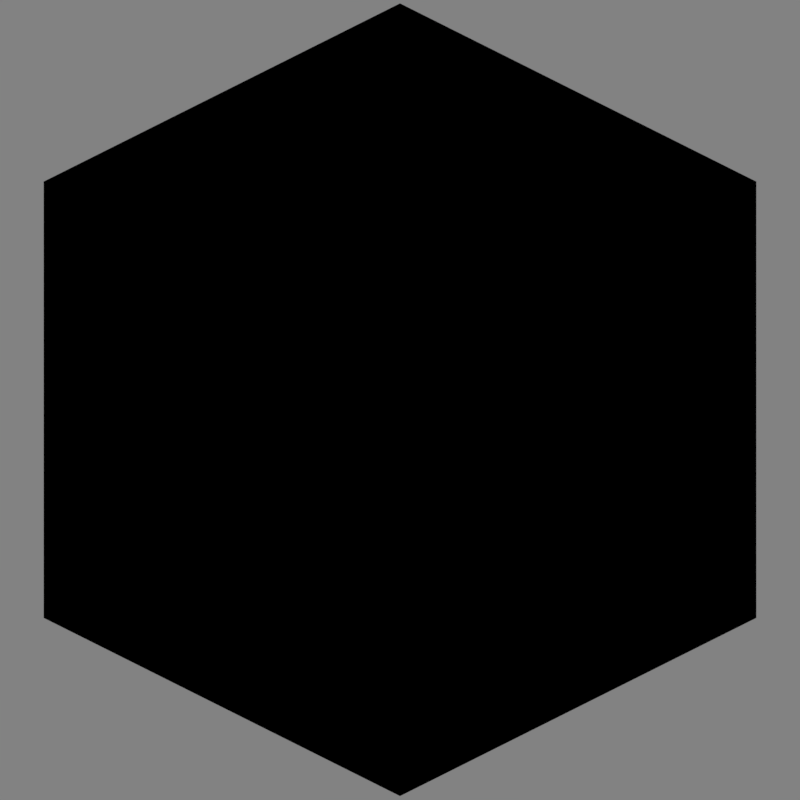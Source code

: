 # Source: grass.blend  (saved by Blender 4.5.88; exported with 4.5.12 LTS)
import bpy
from mathutils import Matrix  # noqa: F401  (used for matrix-valued properties, if any)

bpy.ops.wm.read_factory_settings(use_empty=True)
scene = bpy.context.scene
scene.name = 'Scene'

# ---- collections
col_collection_1 = bpy.data.collections.new('Collection 1'); scene.collection.children.link(col_collection_1)

# ---- images (referenced by path relative to the original .blend; pixels are not part of the script)
import os
ASSET_DIR = os.environ.get("B2B_ASSET_DIR", "")  # directory of the original .blend (textures are referenced by path, not embedded)
HERE = os.path.dirname(os.path.abspath(__file__))  # packed textures are extracted next to this script under _unpacked/

def load_image(name, relpath, width, height, colorspace="sRGB"):
    """Load a texture the original file referenced (path relative to the .blend, or extracted next to this script)."""
    p = next((c for c in (os.path.join(HERE, relpath), os.path.join(ASSET_DIR, relpath)) if relpath and os.path.exists(c)), "")
    if p:
        img = bpy.data.images.load(p, check_existing=True)
        img.name = name
    else:  # same state as the original file: an image datablock whose file is absent (Cycles renders it pink)
        img = bpy.data.images.new(name, width, height)
        img.source = "FILE"
        img.filepath = "//" + (relpath or name)
    img.colorspace_settings.name = colorspace
    return img
img_grass_png = load_image('grass.png', 'grass.png', 1024, 1024, 'sRGB')
img_grass_top_png = load_image('grass_top.png', 'grass_top.png', 1024, 1024, 'sRGB')
img_grass_side_png = load_image('grass_side.png', 'grass_side.png', 1024, 1024, 'sRGB')
img_grass_side_overlay_png = load_image('grass_side_overlay.png', 'grass_side_overlay.png', 1024, 1024, 'sRGB')
img_dirt_png = load_image('dirt.png', 'dirt.png', 1024, 1024, 'sRGB')

# ---- materials (node trees are filled in below, after node groups)
mat_top = bpy.data.materials.new('Top')
mat_top.surface_render_method = 'BLENDED'
mat_top.blend_method = 'BLEND'
mat_top.use_transparency_overlap = False
mat_top.show_transparent_back = False
mat_top.use_backface_culling = True
mat_top.preview_render_type = 'FLAT'
mat_side = bpy.data.materials.new('Side')
mat_side.surface_render_method = 'BLENDED'
mat_side.blend_method = 'BLEND'
mat_side.use_transparency_overlap = False
mat_side.show_transparent_back = False
mat_side.use_backface_culling = True
mat_side.preview_render_type = 'FLAT'
mat_bottom = bpy.data.materials.new('Bottom')
mat_bottom.surface_render_method = 'BLENDED'
mat_bottom.blend_method = 'BLEND'
mat_bottom.use_transparency_overlap = False
mat_bottom.show_transparent_back = False
mat_bottom.use_backface_culling = True
mat_bottom.preview_render_type = 'FLAT'

# ---- node groups
ng_rgb = bpy.data.node_groups.new('RGB', 'ShaderNodeTree')
_s = ng_rgb.interface.new_socket(name='Color', in_out='OUTPUT', socket_type='NodeSocketColor')
_s.default_value = (0.005911, 0.4969, 0.004605, 1.0)
_s = ng_rgb.interface.new_socket(name='Value', in_out='INPUT', socket_type='NodeSocketFloat')
_s.default_value = 0.04
_s.min_value = -1e+04
_s.max_value = 1e+04
_N = ng_rgb.nodes; _L = ng_rgb.links
n0 = _N.new('NodeGroupInput'); n0.name = 'Group Input'; n0.location = (-517, -77)
n1 = _N.new('NodeGroupOutput'); n1.name = 'Group Output'; n1.location = (938, 3)
n2 = _N.new('ShaderNodeRGB'); n2.name = 'RGB'; n2.location = (55, -158)
n2.outputs[0].default_value = (0.1912, 0.5271, 0.1022, 1.0)
n3 = _N.new('ShaderNodeTexImage'); n3.name = 'Image Texture'; n3.location = (-203, 297)
n3.image = img_grass_png
n3.interpolation = 'Closest'
n4 = _N.new('ShaderNodeMapping'); n4.name = 'Mapping'; n4.location = (-468, 379)
n4.inputs[0].default_value = (0.5, 0.4, 0.0)
n5 = _N.new('ShaderNodeMix'); n5.name = 'Mix'; n5.location = (277, 59)
n5.data_type = 'RGBA'
n5.blend_type = 'MULTIPLY'
n5.clamp_factor = False
n5.inputs[0].default_value = 1.0
n6 = _N.new('ShaderNodeSeparateColor'); n6.name = 'Separate Color'; n6.location = (535, 130)
n7 = _N.new('ShaderNodeHueSaturation'); n7.name = 'Hue/Saturation/Value'; n7.location = (633, -157)
n8 = _N.new('ShaderNodeMath'); n8.name = 'Math'; n8.location = (755, 146)
n8.operation = 'MULTIPLY_ADD'
n8.inputs[1].default_value = -0.82
n8.inputs[2].default_value = 0.74
_L.new(n4.outputs[0], n3.inputs[0])
_L.new(n0.outputs[0], n5.inputs[6])
_L.new(n5.outputs[2], n6.inputs[0])
_L.new(n6.outputs[2], n8.inputs[0])
_L.new(n8.outputs[0], n7.inputs[0])
_L.new(n5.outputs[2], n1.inputs[0])
_L.new(n2.outputs[0], n5.inputs[7])
n1.is_active_output = True
ng_nodegroup = bpy.data.node_groups.new('NodeGroup', 'ShaderNodeTree')
_s = ng_nodegroup.interface.new_socket(name='Value', in_out='OUTPUT', socket_type='NodeSocketFloat')
_s = ng_nodegroup.interface.new_socket(name='Color', in_out='INPUT', socket_type='NodeSocketColor')
_s.default_value = (1.0, 1.0, 1.0, 1.0)
_s.description = 'Color input on which correction will be applied'
_N = ng_nodegroup.nodes; _L = ng_nodegroup.links
n0 = _N.new('NodeGroupOutput'); n0.name = 'Group Output'; n0.location = (1196, 126)
n1 = _N.new('NodeGroupInput'); n1.name = 'Group Input'; n1.location = (596, 315)
n2 = _N.new('ShaderNodeBsdfDiffuse'); n2.name = 'Diffuse BSDF'; n2.location = (-366, 19)
n2.inputs[0].default_value = (1.0, 1.0, 1.0, 1.0)
n3 = _N.new('ShaderNodeShaderToRGB'); n3.name = 'Shader to RGB'; n3.location = (-182, -9)
n4 = _N.new('ShaderNodeSeparateColor'); n4.name = 'Separate Color'; n4.location = (-15, -17)
n5 = _N.new('ShaderNodeMath'); n5.name = 'Math'; n5.location = (426, 10)
n5.operation = 'MULTIPLY'
n5.inputs[1].default_value = 0.03
n6 = _N.new('ShaderNodeMath'); n6.name = 'Math.001'; n6.location = (617, 9)
n6.inputs[1].default_value = -0.02
n7 = _N.new('ShaderNodeBrightContrast'); n7.name = 'Brightness/Contrast'; n7.location = (945, -62)
n8 = _N.new('ShaderNodeMath'); n8.name = 'Math.002'; n8.location = (509, 215)
n8.operation = 'MULTIPLY'
n8.inputs[1].default_value = 1.61
n9 = _N.new('ShaderNodeHueSaturation'); n9.name = 'Hue/Saturation/Value'; n9.location = (981, 156)
n10 = _N.new('ShaderNodeMath'); n10.name = 'Math.003'; n10.location = (621, -216)
n11 = _N.new('ShaderNodeMath'); n11.name = 'Math.004'; n11.location = (416, -214)
n11.operation = 'MULTIPLY'
n11.inputs[1].default_value = -0.002
_L.new(n3.outputs[0], n4.inputs[0])
_L.new(n5.outputs[0], n6.inputs[0])
_L.new(n2.outputs[0], n3.inputs[0])
_L.new(n4.outputs[2], n5.inputs[0])
_L.new(n6.outputs[0], n7.inputs[2])
_L.new(n1.outputs[0], n7.inputs[0])
_L.new(n6.outputs[0], n8.inputs[0])
_L.new(n7.outputs[0], n9.inputs[4])
_L.new(n10.outputs[0], n9.inputs[0])
_L.new(n9.outputs[0], n0.inputs[0])
_L.new(n11.outputs[0], n10.inputs[0])
_L.new(n4.outputs[2], n11.inputs[0])
_L.new(n8.outputs[0], n7.inputs[1])
n0.is_active_output = True

# ---- material node trees
mat_top.use_nodes = True; mat_top.node_tree.nodes.clear()
_N = mat_top.node_tree.nodes; _L = mat_top.node_tree.links
n0 = _N.new('ShaderNodeOutputMaterial'); n0.name = 'Material Output'; n0.location = (1019, 400)
n0.target = 'EEVEE'
n1 = _N.new('ShaderNodeBsdfPrincipled'); n1.name = 'Principled BSDF'; n1.location = (-49, 421)
n1.distribution = 'GGX'
n1.subsurface_method = 'BURLEY'
n1.inputs[2].default_value = 1.0
n1.inputs[3].default_value = 1.45
n1.inputs[13].default_value = 0.0
n1.inputs[20].default_value = 0.0
n1.inputs[27].default_value = (0.0, 0.0, 0.0, 1.0)
n1.inputs[28].default_value = 1.0
n2 = _N.new('ShaderNodeTexImage'); n2.name = 'Image Texture'; n2.location = (-596, 191)
n2.image = img_grass_top_png
n2.interpolation = 'Closest'
n3 = _N.new('ShaderNodeOutputMaterial'); n3.name = 'Material Output.001'; n3.location = (513, -31)
n3.target = 'EEVEE'
n4 = _N.new('ShaderNodeMixShader'); n4.name = 'Mix Shader'; n4.location = (280, -76)
n4.label = 'Disable Shadow'
n5 = _N.new('ShaderNodeLightPath'); n5.name = 'Light Path'; n5.location = (52, 45)
n5.hide = True
n6 = _N.new('ShaderNodeBsdfTransparent'); n6.name = 'Transparent BSDF'; n6.location = (293, 23)
n7 = _N.new('ShaderNodeGroup'); n7.name = 'RGB.001'; n7.location = (-361, 443)
n7.width = 142
n7.node_tree = ng_rgb
n8 = _N.new('ShaderNodeShaderToRGB'); n8.name = 'Shader to RGB'; n8.location = (298, 388)
n9 = _N.new('ShaderNodeGroup'); n9.name = 'NodeGroup'; n9.location = (614, 383)
n9.node_tree = ng_nodegroup
_L.new(n2.outputs[1], n1.inputs[4])
_L.new(n6.outputs[0], n4.inputs[2])
_L.new(n1.outputs[0], n4.inputs[1])
_L.new(n4.outputs[0], n3.inputs[0])
_L.new(n5.outputs[1], n4.inputs[0])
_L.new(n1.outputs[0], n8.inputs[0])
_L.new(n8.outputs[0], n9.inputs[0])
_L.new(n9.outputs[0], n0.inputs[0])
_L.new(n2.outputs[0], n7.inputs[0])
_L.new(n7.outputs[0], n1.inputs[0])
n0.is_active_output = True
mat_side.use_nodes = True; mat_side.node_tree.nodes.clear()
_N = mat_side.node_tree.nodes; _L = mat_side.node_tree.links
n0 = _N.new('ShaderNodeOutputMaterial'); n0.name = 'Material Output'; n0.location = (1032, 297)
n0.target = 'EEVEE'
n1 = _N.new('ShaderNodeBsdfPrincipled'); n1.name = 'Principled BSDF'; n1.location = (31, 326)
n1.distribution = 'GGX'
n1.subsurface_method = 'BURLEY'
n1.inputs[2].default_value = 1.0
n1.inputs[3].default_value = 1.45
n1.inputs[13].default_value = 0.0
n1.inputs[20].default_value = 0.0
n1.inputs[27].default_value = (0.0, 0.0, 0.0, 1.0)
n1.inputs[28].default_value = 1.0
n2 = _N.new('ShaderNodeTexImage'); n2.name = 'Image Texture'; n2.location = (-685, -34)
n2.image = img_grass_side_png
n2.interpolation = 'Closest'
n3 = _N.new('ShaderNodeOutputMaterial'); n3.name = 'Material Output.001'; n3.location = (0, 0)
n3.target = 'EEVEE'
n4 = _N.new('ShaderNodeMixShader'); n4.name = 'Mix Shader'; n4.location = (0, 0)
n4.label = 'Disable Shadow'
n4.hide = True
n5 = _N.new('ShaderNodeLightPath'); n5.name = 'Light Path'; n5.location = (-1, -2)
n5.hide = True
n6 = _N.new('ShaderNodeBsdfTransparent'); n6.name = 'Transparent BSDF'; n6.location = (-1, 1)
n6.hide = True
n7 = _N.new('ShaderNodeGroup'); n7.name = 'RGB'; n7.location = (-384, 427)
n7.node_tree = ng_rgb
n8 = _N.new('ShaderNodeMix'); n8.name = 'Mix'; n8.location = (-217, 159)
n8.data_type = 'RGBA'
n9 = _N.new('ShaderNodeTexImage'); n9.name = 'Image Texture.001'; n9.location = (-685, 367)
n9.image = img_grass_side_overlay_png
n9.interpolation = 'Closest'
n10 = _N.new('ShaderNodeShaderToRGB'); n10.name = 'Shader to RGB.001'; n10.location = (420, 274)
n11 = _N.new('ShaderNodeGroup'); n11.name = 'Group'; n11.location = (718, 296)
n11.node_tree = ng_nodegroup
_L.new(n2.outputs[1], n1.inputs[4])
_L.new(n1.outputs[0], n4.inputs[1])
_L.new(n4.outputs[0], n3.inputs[0])
_L.new(n5.outputs[1], n4.inputs[0])
_L.new(n6.outputs[0], n4.inputs[2])
_L.new(n2.outputs[0], n8.inputs[6])
_L.new(n7.outputs[0], n8.inputs[7])
_L.new(n9.outputs[1], n8.inputs[0])
_L.new(n8.outputs[2], n1.inputs[0])
_L.new(n1.outputs[0], n10.inputs[0])
_L.new(n11.outputs[0], n0.inputs[0])
_L.new(n10.outputs[0], n11.inputs[0])
_L.new(n9.outputs[0], n7.inputs[0])
n0.is_active_output = True
mat_bottom.use_nodes = True; mat_bottom.node_tree.nodes.clear()
_N = mat_bottom.node_tree.nodes; _L = mat_bottom.node_tree.links
n0 = _N.new('ShaderNodeOutputMaterial'); n0.name = 'Material Output'; n0.location = (338, 241)
n0.target = 'CYCLES'
n1 = _N.new('ShaderNodeBsdfPrincipled'); n1.name = 'Principled BSDF'; n1.location = (-49, 421)
n1.distribution = 'GGX'
n1.subsurface_method = 'BURLEY'
n1.inputs[2].default_value = 1.0
n1.inputs[3].default_value = 1.45
n1.inputs[13].default_value = 0.0
n1.inputs[20].default_value = 0.0
n1.inputs[27].default_value = (0.0, 0.0, 0.0, 1.0)
n1.inputs[28].default_value = 1.0
n2 = _N.new('ShaderNodeTexImage'); n2.name = 'Image Texture'; n2.location = (-596, 191)
n2.image = img_dirt_png
n2.interpolation = 'Closest'
n3 = _N.new('ShaderNodeOutputMaterial'); n3.name = 'Material Output.001'; n3.location = (0, 0)
n3.target = 'EEVEE'
n4 = _N.new('ShaderNodeMixShader'); n4.name = 'Mix Shader'; n4.location = (0, 0)
n4.label = 'Disable Shadow'
n4.hide = True
n5 = _N.new('ShaderNodeLightPath'); n5.name = 'Light Path'; n5.location = (0, 0)
n5.hide = True
n6 = _N.new('ShaderNodeBsdfTransparent'); n6.name = 'Transparent BSDF'; n6.location = (0, 0)
n6.hide = True
_L.new(n2.outputs[1], n1.inputs[4])
_L.new(n4.outputs[0], n3.inputs[0])
_L.new(n5.outputs[1], n4.inputs[0])
_L.new(n6.outputs[0], n4.inputs[2])
_L.new(n1.outputs[0], n4.inputs[1])
_L.new(n1.outputs[0], n0.inputs[0])
_L.new(n2.outputs[0], n1.inputs[0])
n0.is_active_output = True

# ---- world
world_world = bpy.data.worlds.new('World'); scene.world = world_world
world_world.use_nodes = True; world_world.node_tree.nodes.clear()
_N = world_world.node_tree.nodes; _L = world_world.node_tree.links
n0 = _N.new('ShaderNodeBackground'); n0.name = 'Background'; n0.location = (10, 300)
n0.inputs[0].default_value = (0.2232, 0.2232, 0.2232, 1.0)
n1 = _N.new('ShaderNodeOutputWorld'); n1.name = 'World Output'; n1.location = (300, 300)
_L.new(n0.outputs[0], n1.inputs[0])
n1.is_active_output = True
world_world.color = (0.3268, 0.3268, 0.3268)
world_world.use_sun_shadow = False
world_world.sun_shadow_jitter_overblur = 0.0
world_world.cycles.sampling_method = 'MANUAL'

# ---- cameras
cam_camera = bpy.data.cameras.new('Camera')
cam_camera.type = 'ORTHO'
cam_camera.clip_end = 100.0
cam_camera.lens = 35.0
cam_camera.sensor_width = 32.0
cam_camera.sensor_height = 18.0
cam_camera.ortho_scale = 5.08
cam_camera.dof.focus_distance = 0.0
cam_camera.dof.aperture_fstop = 128.0

# ---- lights
light_sun = bpy.data.lights.new('Sun', 'SUN')
light_sun.transmission_factor = 0.0
light_sun.angle = 1.309
light_sun.energy = 3.2
light_sun.shadow_soft_size = 0.125

# ---- meshes
me_cube = bpy.data.meshes.new('Cube')
me_cube.from_pydata([(1.0, 1.0, -1.0), (1.0, -1.0, -1.0), (-1.0, -1.0, -1.0), (-1.0, 1.0, -1.0), (1.0, 1.0, 1.0), (1.0, -1.0, 1.0), (-1.0, -1.0, 1.0), (-1.0, 1.0, 1.0)], [], [(0, 1, 2, 3), (4, 7, 6, 5), (0, 4, 5, 1), (1, 5, 6, 2), (2, 6, 7, 3), (4, 0, 3, 7)])
me_cube.polygons.foreach_set('material_index', [2, 0, 1, 1, 1, 1])
_uv = me_cube.uv_layers.new(name='UVMap')
_uv.uv.foreach_set('vector', [1.0, 0.0, 1.0, 1.0, 0.0, 1.0, 0.0, 0.0, 1.0, 1.0, 0.0, 1.0, 0.0, 0.0, 1.0, 0.0, 1.0, 0.0, 1.0, 1.0, 0.0, 1.0, 0.0, 0.0, 1.0, 0.0, 1.0, 1.0, 0.0, 1.0, 0.0, 0.0, 1.0, 0.0, 1.0, 1.0, 0.0, 1.0, 0.0, 0.0, 0.0, 1.0, 0.0, 0.0, 1.0, 0.0, 1.0, 1.0])
me_cube.materials.append(mat_top)
me_cube.materials.append(mat_side)
me_cube.materials.append(mat_bottom)
me_cube.use_remesh_preserve_volume = False
me_cube.use_remesh_preserve_attributes = False
me_cube.use_mirror_vertex_groups = False
me_cube.update()

# ---- objects
ob_cube = bpy.data.objects.new('Cube', me_cube)
ob_sun = bpy.data.objects.new('Sun', light_sun)
ob_camera_001 = bpy.data.objects.new('Camera.001', cam_camera)
ob_camera_002 = bpy.data.objects.new('Camera.002', cam_camera)
ob_camera_004 = bpy.data.objects.new('Camera.004', cam_camera)

# ---- transforms, parenting, visibility, modifiers, constraints
ob_cube.location = (0.0, 0.0, 0.0)
ob_cube.scale = (1.6, 1.6, 1.6)
ob_cube.lock_rotations_4d = False
ob_cube.empty_display_type = 'ARROWS'
ob_cube.visible_shadow = False
ob_cube.lineart.crease_threshold = 0.0
ob_sun.location = (-1.899, -3.194, 0.0)
ob_sun.rotation_euler = (0.4479, -0.09363, 0.0003983)
ob_sun.lineart.crease_threshold = 0.0
ob_camera_001.location = (4.8, -4.8, 3.919)
ob_camera_001.rotation_euler = (1.047, 0.0, 0.7854)
ob_camera_001.lock_rotations_4d = False
ob_camera_001.empty_display_type = 'ARROWS'
ob_camera_001.color = (0.0, 0.0, 0.0, 0.0)
ob_camera_001.display_type = 'WIRE'
ob_camera_001.lineart.crease_threshold = 0.0
ob_camera_002.location = (4.8, -4.8, 3.919)
ob_camera_002.rotation_euler = (1.047, 0.0, 0.7854)
ob_camera_002.lock_rotations_4d = False
ob_camera_002.empty_display_type = 'ARROWS'
ob_camera_002.color = (0.0, 0.0, 0.0, 0.0)
ob_camera_002.display_type = 'WIRE'
ob_camera_002.lineart.crease_threshold = 0.0
ob_camera_004.location = (4.8, 4.8, 3.919)
ob_camera_004.rotation_euler = (1.047, -0.0, 2.356)
ob_camera_004.lock_rotations_4d = False
ob_camera_004.empty_display_type = 'ARROWS'
ob_camera_004.color = (0.0, 0.0, 0.0, 0.0)
ob_camera_004.display_type = 'WIRE'
ob_camera_004.lineart.crease_threshold = 0.0

# ---- collection membership
col_collection_1.objects.link(ob_cube)
col_collection_1.objects.link(ob_sun)
col_collection_1.objects.link(ob_camera_001)
col_collection_1.objects.link(ob_camera_002)
col_collection_1.objects.link(ob_camera_004)

# ---- scene / render settings (as saved in the file)
scene.camera = ob_camera_001
scene.frame_start = 1; scene.frame_end = 1; scene.frame_set(1)
scene.render.engine = 'BLENDER_EEVEE_NEXT'
scene.render.image_settings.color_depth = '16'
scene.render.image_settings.compression = 100
scene.render.resolution_x = 1024
scene.render.resolution_y = 1024
scene.render.dither_intensity = 0.0
scene.render.filter_size = 0.0
scene.render.film_transparent = True
scene.cycles.use_denoising = False
scene.cycles.samples = 128
scene.cycles.sampling_pattern = 'TABULATED_SOBOL'
scene.cycles.light_sampling_threshold = 0.0
scene.cycles.use_adaptive_sampling = False
scene.cycles.use_light_tree = False
scene.cycles.blur_glossy = 0.0
scene.cycles.sample_clamp_indirect = 0.0
scene.eevee.taa_samples = 1
scene.eevee.taa_render_samples = 1
scene.eevee.use_taa_reprojection = False
scene.eevee.light_threshold = 0.0
scene.view_settings.view_transform = 'Standard'
bpy.context.view_layer.update()
